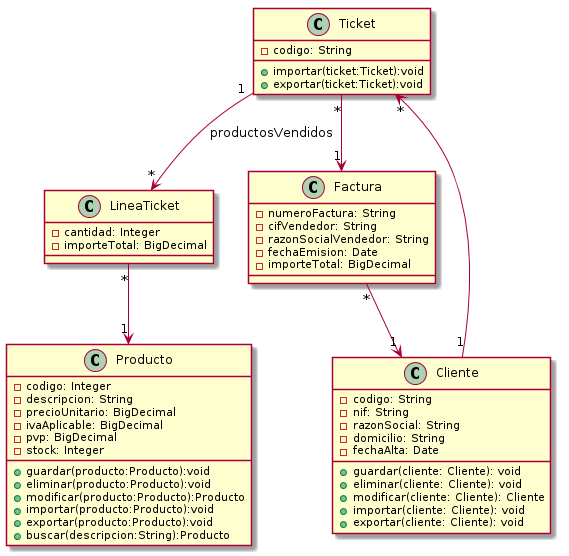

The diagram above was rendered by PlantUML. Its source (embedded in the PNG):
@startuml
class Producto {
- codigo: Integer
- descripcion: String
- precioUnitario: BigDecimal
- ivaAplicable: BigDecimal
- pvp: BigDecimal
- stock: Integer

+ guardar(producto:Producto):void
+ eliminar(producto:Producto):void  
+ modificar(producto:Producto):Producto
+ importar(producto:Producto):void
+ exportar(producto:Producto):void
+ buscar(descripcion:String):Producto
}

class Ticket {
- codigo: String
+ importar(ticket:Ticket):void
+ exportar(ticket:Ticket):void  
}

class LineaTicket {
- cantidad: Integer
- importeTotal: BigDecimal
}

class Cliente {
- codigo: String
- nif: String
- razonSocial: String
- domicilio: String
- fechaAlta: Date

+ guardar(cliente: Cliente): void
+ eliminar(cliente: Cliente): void
+ modificar(cliente: Cliente): Cliente
+ importar(cliente: Cliente): void
+ exportar(cliente: Cliente): void
}

class Factura {
- numeroFactura: String
- cifVendedor: String
- razonSocialVendedor: String
- fechaEmision: Date
- importeTotal: BigDecimal

}

Ticket "1" --> "*" LineaTicket : productosVendidos
Cliente "1" --> "*" Ticket
LineaTicket "*" --> "1" Producto
Factura "*" --> "1" Cliente
Ticket "*" --> "1" Factura
@enduml